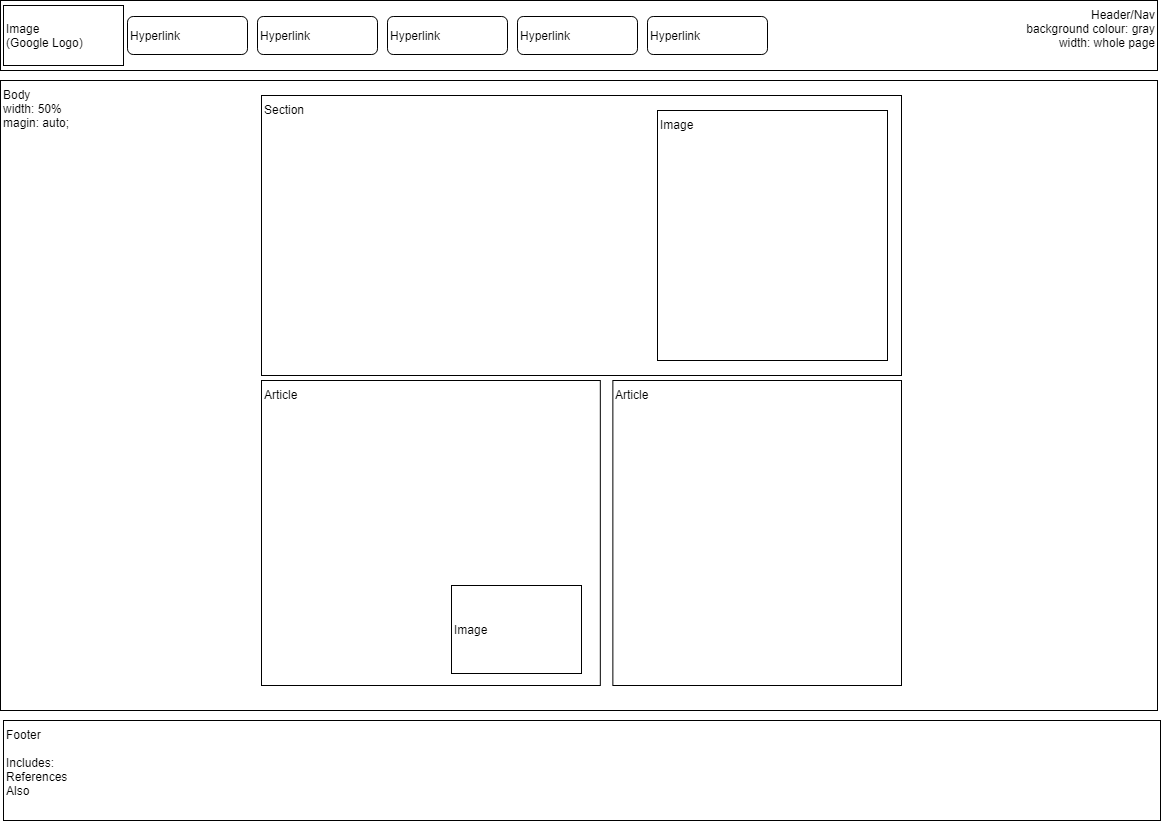

The diagram above was exported from draw.io. Its source (the exported page's mxGraphModel, read from the mxfile embedded in the PNG):
<mxGraphModel dx="1422" dy="822" grid="1" gridSize="10" guides="1" tooltips="1" connect="1" arrows="1" fold="1" page="1" pageScale="1" pageWidth="1169" pageHeight="827" math="0" shadow="0">
  <root>
    <mxCell id="0" />
    <mxCell id="1" parent="0" />
    <mxCell id="X0x2fXsv_kIic295l_PO-1" value="Header/Nav&lt;br&gt;background colour: gray&lt;br&gt;width: whole page&lt;br&gt;" style="rounded=0;whiteSpace=wrap;html=1;align=right;verticalAlign=top;" vertex="1" parent="1">
      <mxGeometry x="3" width="1157" height="70" as="geometry" />
    </mxCell>
    <mxCell id="X0x2fXsv_kIic295l_PO-2" value="Body&lt;br&gt;width: 50%&lt;br&gt;magin: auto;&lt;br&gt;" style="rounded=0;whiteSpace=wrap;html=1;align=left;verticalAlign=top;" vertex="1" parent="1">
      <mxGeometry x="3" y="80" width="1157" height="630" as="geometry" />
    </mxCell>
    <mxCell id="X0x2fXsv_kIic295l_PO-6" value="Footer&lt;br&gt;&lt;br&gt;Includes:&lt;br&gt;References&lt;br&gt;Also" style="rounded=0;whiteSpace=wrap;html=1;align=left;verticalAlign=top;" vertex="1" parent="1">
      <mxGeometry x="6" y="720" width="1157" height="100" as="geometry" />
    </mxCell>
    <mxCell id="X0x2fXsv_kIic295l_PO-11" value="" style="group" vertex="1" connectable="0" parent="1">
      <mxGeometry x="264" y="95" width="640" height="590" as="geometry" />
    </mxCell>
    <mxCell id="X0x2fXsv_kIic295l_PO-5" value="Section" style="rounded=0;whiteSpace=wrap;html=1;align=left;verticalAlign=top;" vertex="1" parent="X0x2fXsv_kIic295l_PO-11">
      <mxGeometry width="640" height="280" as="geometry" />
    </mxCell>
    <mxCell id="X0x2fXsv_kIic295l_PO-8" value="Article" style="rounded=0;whiteSpace=wrap;html=1;align=left;verticalAlign=top;" vertex="1" parent="X0x2fXsv_kIic295l_PO-11">
      <mxGeometry y="285" width="338.8235294117647" height="305" as="geometry" />
    </mxCell>
    <mxCell id="X0x2fXsv_kIic295l_PO-9" value="Article" style="rounded=0;whiteSpace=wrap;html=1;align=left;verticalAlign=top;" vertex="1" parent="X0x2fXsv_kIic295l_PO-11">
      <mxGeometry x="351.37254901960785" y="285" width="288.62745098039215" height="305" as="geometry" />
    </mxCell>
    <mxCell id="X0x2fXsv_kIic295l_PO-13" value="Image" style="rounded=0;whiteSpace=wrap;html=1;align=left;verticalAlign=top;" vertex="1" parent="X0x2fXsv_kIic295l_PO-11">
      <mxGeometry x="396" y="15" width="230" height="250" as="geometry" />
    </mxCell>
    <mxCell id="X0x2fXsv_kIic295l_PO-14" value="Image" style="rounded=0;whiteSpace=wrap;html=1;align=left;" vertex="1" parent="X0x2fXsv_kIic295l_PO-11">
      <mxGeometry x="190" y="490" width="130" height="88" as="geometry" />
    </mxCell>
    <mxCell id="X0x2fXsv_kIic295l_PO-15" value="Image&lt;br&gt;(Google Logo)" style="rounded=0;whiteSpace=wrap;html=1;align=left;" vertex="1" parent="1">
      <mxGeometry x="6" y="5" width="120" height="60" as="geometry" />
    </mxCell>
    <mxCell id="X0x2fXsv_kIic295l_PO-16" value="Hyperlink" style="rounded=1;whiteSpace=wrap;html=1;align=left;" vertex="1" parent="1">
      <mxGeometry x="130" y="16" width="120" height="38" as="geometry" />
    </mxCell>
    <mxCell id="X0x2fXsv_kIic295l_PO-17" value="Hyperlink" style="rounded=1;whiteSpace=wrap;html=1;align=left;" vertex="1" parent="1">
      <mxGeometry x="260" y="16" width="120" height="38" as="geometry" />
    </mxCell>
    <mxCell id="X0x2fXsv_kIic295l_PO-18" value="Hyperlink" style="rounded=1;whiteSpace=wrap;html=1;align=left;" vertex="1" parent="1">
      <mxGeometry x="390" y="16" width="120" height="38" as="geometry" />
    </mxCell>
    <mxCell id="X0x2fXsv_kIic295l_PO-19" value="Hyperlink" style="rounded=1;whiteSpace=wrap;html=1;align=left;" vertex="1" parent="1">
      <mxGeometry x="520" y="16" width="120" height="38" as="geometry" />
    </mxCell>
    <mxCell id="X0x2fXsv_kIic295l_PO-20" value="Hyperlink" style="rounded=1;whiteSpace=wrap;html=1;align=left;" vertex="1" parent="1">
      <mxGeometry x="650" y="16" width="120" height="38" as="geometry" />
    </mxCell>
  </root>
</mxGraphModel>